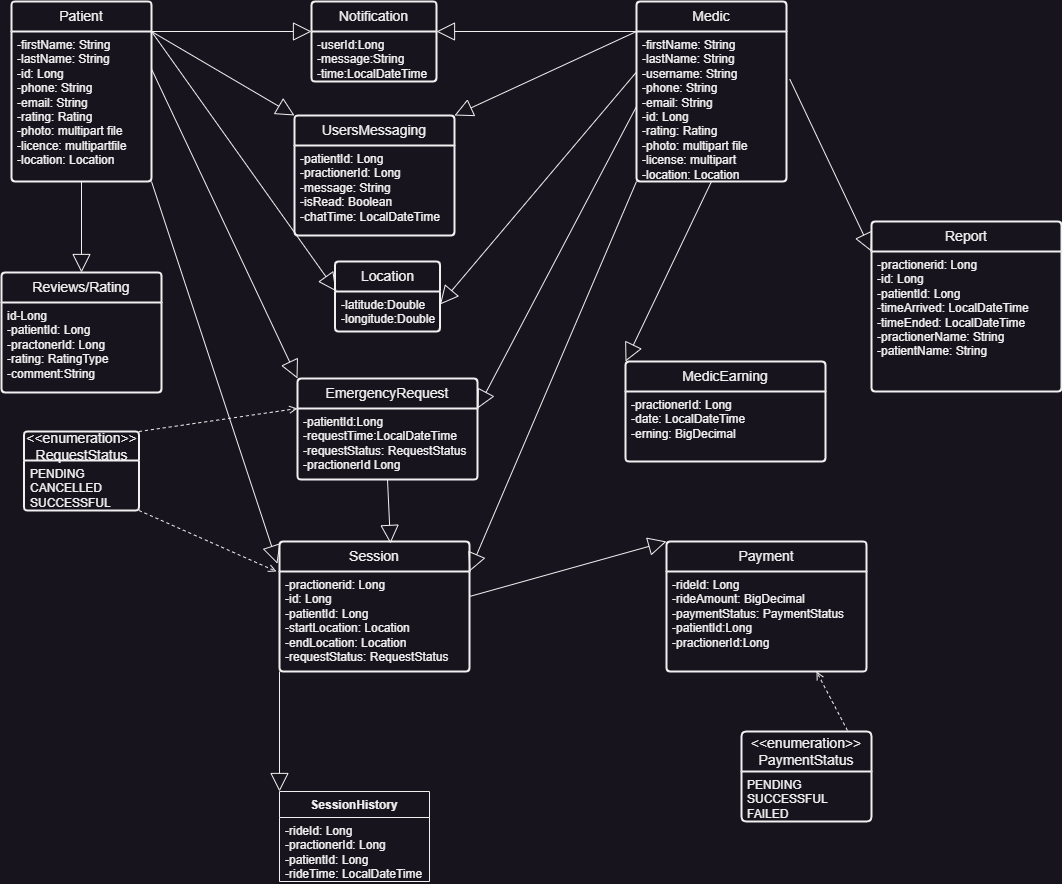

The diagram above was exported from draw.io. Its source (the exported page's mxGraphModel, read from the mxfile embedded in the PNG):
<mxGraphModel dx="1021" dy="2885" grid="1" gridSize="10" guides="1" tooltips="1" connect="1" arrows="1" fold="1" page="1" pageScale="1" pageWidth="3300" pageHeight="2339" math="0" shadow="0">
  <root>
    <mxCell id="0" />
    <mxCell id="1" parent="0" />
    <mxCell id="jXRqVFaD4TORPnAmfxpx-1" value="Patient" style="swimlane;childLayout=stackLayout;horizontal=1;startSize=30;horizontalStack=0;rounded=1;fontSize=14;fontStyle=0;strokeWidth=2;resizeParent=0;resizeLast=1;shadow=0;dashed=0;align=center;arcSize=4;whiteSpace=wrap;html=1;" parent="1" vertex="1">
      <mxGeometry x="45" y="-1090" width="140" height="180" as="geometry" />
    </mxCell>
    <mxCell id="jXRqVFaD4TORPnAmfxpx-2" value="-firstName: String&lt;br&gt;-lastName: String&lt;br&gt;-id: Long&lt;div&gt;-phone: String&lt;/div&gt;&lt;div&gt;-email: String&lt;/div&gt;&lt;div&gt;-rating: Rating&lt;/div&gt;&lt;div&gt;-photo: multipart file&lt;/div&gt;&lt;div&gt;-licence: multipartfile&lt;/div&gt;&lt;div&gt;-location: Location&lt;/div&gt;&lt;div&gt;&lt;br&gt;&lt;/div&gt;" style="align=left;strokeColor=none;fillColor=none;spacingLeft=4;fontSize=12;verticalAlign=top;resizable=0;rotatable=0;part=1;html=1;" parent="jXRqVFaD4TORPnAmfxpx-1" vertex="1">
      <mxGeometry y="30" width="140" height="150" as="geometry" />
    </mxCell>
    <mxCell id="84rL97Gk7klFXiwRK7QO-1" value="&lt;div&gt;&lt;br&gt;&lt;/div&gt;" style="align=left;strokeColor=none;fillColor=none;spacingLeft=4;fontSize=12;verticalAlign=top;resizable=0;rotatable=0;part=1;html=1;" parent="jXRqVFaD4TORPnAmfxpx-1" vertex="1">
      <mxGeometry y="180" width="140" as="geometry" />
    </mxCell>
    <mxCell id="jXRqVFaD4TORPnAmfxpx-3" value="Session" style="swimlane;childLayout=stackLayout;horizontal=1;startSize=30;horizontalStack=0;rounded=1;fontSize=14;fontStyle=0;strokeWidth=2;resizeParent=0;resizeLast=1;shadow=0;dashed=0;align=center;arcSize=4;whiteSpace=wrap;html=1;" parent="1" vertex="1">
      <mxGeometry x="313" y="-550" width="190" height="130" as="geometry" />
    </mxCell>
    <mxCell id="jXRqVFaD4TORPnAmfxpx-4" value="-practionerid: Long&lt;div&gt;-id: Long&lt;br&gt;-patientId: Long&lt;/div&gt;&lt;div&gt;-startLocation: Location&lt;/div&gt;&lt;div&gt;-endLocation: Location&lt;/div&gt;&lt;div&gt;-requestStatus: RequestStatus&lt;/div&gt;&lt;div&gt;&lt;br&gt;&lt;/div&gt;" style="align=left;strokeColor=none;fillColor=none;spacingLeft=4;fontSize=12;verticalAlign=top;resizable=0;rotatable=0;part=1;html=1;" parent="jXRqVFaD4TORPnAmfxpx-3" vertex="1">
      <mxGeometry y="30" width="190" height="100" as="geometry" />
    </mxCell>
    <mxCell id="jXRqVFaD4TORPnAmfxpx-5" value="Payment" style="swimlane;childLayout=stackLayout;horizontal=1;startSize=30;horizontalStack=0;rounded=1;fontSize=14;fontStyle=0;strokeWidth=2;resizeParent=0;resizeLast=1;shadow=0;dashed=0;align=center;arcSize=4;whiteSpace=wrap;html=1;" parent="1" vertex="1">
      <mxGeometry x="700" y="-550" width="200" height="130" as="geometry" />
    </mxCell>
    <mxCell id="jXRqVFaD4TORPnAmfxpx-6" value="-rideId: Long&lt;br&gt;-rideAmount: BigDecimal&lt;div&gt;-paymentStatus: PaymentStatus&lt;/div&gt;&lt;div&gt;-patientId:Long&lt;/div&gt;&lt;div&gt;-practionerId:Long&lt;/div&gt;" style="align=left;strokeColor=none;fillColor=none;spacingLeft=4;fontSize=12;verticalAlign=top;resizable=0;rotatable=0;part=1;html=1;" parent="jXRqVFaD4TORPnAmfxpx-5" vertex="1">
      <mxGeometry y="30" width="200" height="100" as="geometry" />
    </mxCell>
    <mxCell id="jXRqVFaD4TORPnAmfxpx-7" value="Reviews/Rating" style="swimlane;childLayout=stackLayout;horizontal=1;startSize=30;horizontalStack=0;rounded=1;fontSize=14;fontStyle=0;strokeWidth=2;resizeParent=0;resizeLast=1;shadow=0;dashed=0;align=center;arcSize=4;whiteSpace=wrap;html=1;" parent="1" vertex="1">
      <mxGeometry x="35" y="-819" width="160" height="120" as="geometry" />
    </mxCell>
    <mxCell id="jXRqVFaD4TORPnAmfxpx-8" value="id-Long&lt;br&gt;-patientId: Long&lt;br&gt;-practonerId: Long&lt;div&gt;-rating: RatingType&lt;/div&gt;&lt;div&gt;-comment:String&lt;/div&gt;" style="align=left;strokeColor=none;fillColor=none;spacingLeft=4;fontSize=12;verticalAlign=top;resizable=0;rotatable=0;part=1;html=1;" parent="jXRqVFaD4TORPnAmfxpx-7" vertex="1">
      <mxGeometry y="30" width="160" height="90" as="geometry" />
    </mxCell>
    <mxCell id="jXRqVFaD4TORPnAmfxpx-9" value="Notification" style="swimlane;childLayout=stackLayout;horizontal=1;startSize=30;horizontalStack=0;rounded=1;fontSize=14;fontStyle=0;strokeWidth=2;resizeParent=0;resizeLast=1;shadow=0;dashed=0;align=center;arcSize=4;whiteSpace=wrap;html=1;" parent="1" vertex="1">
      <mxGeometry x="345" y="-1090" width="125" height="80" as="geometry" />
    </mxCell>
    <mxCell id="jXRqVFaD4TORPnAmfxpx-10" value="-userId:Long&lt;br&gt;&lt;div&gt;-message:String&lt;/div&gt;&lt;div&gt;-time:LocalDateTime&lt;/div&gt;" style="align=left;strokeColor=none;fillColor=none;spacingLeft=4;fontSize=12;verticalAlign=top;resizable=0;rotatable=0;part=1;html=1;" parent="jXRqVFaD4TORPnAmfxpx-9" vertex="1">
      <mxGeometry y="30" width="125" height="50" as="geometry" />
    </mxCell>
    <mxCell id="jXRqVFaD4TORPnAmfxpx-11" value="EmergencyRequest" style="swimlane;childLayout=stackLayout;horizontal=1;startSize=30;horizontalStack=0;rounded=1;fontSize=14;fontStyle=0;strokeWidth=2;resizeParent=0;resizeLast=1;shadow=0;dashed=0;align=center;arcSize=4;whiteSpace=wrap;html=1;" parent="1" vertex="1">
      <mxGeometry x="331" y="-713" width="180" height="101" as="geometry" />
    </mxCell>
    <mxCell id="jXRqVFaD4TORPnAmfxpx-12" value="-patientId:Long&lt;br&gt;-requestTime:LocalDateTime&lt;div&gt;-requestStatus: RequestStatus&lt;/div&gt;&lt;div&gt;-practionerId Long&lt;/div&gt;&lt;div&gt;&lt;br&gt;&lt;/div&gt;" style="align=left;strokeColor=none;fillColor=none;spacingLeft=4;fontSize=12;verticalAlign=top;resizable=0;rotatable=0;part=1;html=1;" parent="jXRqVFaD4TORPnAmfxpx-11" vertex="1">
      <mxGeometry y="30" width="180" height="71" as="geometry" />
    </mxCell>
    <mxCell id="jXRqVFaD4TORPnAmfxpx-15" value="UsersMessaging" style="swimlane;childLayout=stackLayout;horizontal=1;startSize=30;horizontalStack=0;rounded=1;fontSize=14;fontStyle=0;strokeWidth=2;resizeParent=0;resizeLast=1;shadow=0;dashed=0;align=center;arcSize=4;whiteSpace=wrap;html=1;" parent="1" vertex="1">
      <mxGeometry x="328" y="-976" width="160" height="120" as="geometry" />
    </mxCell>
    <mxCell id="jXRqVFaD4TORPnAmfxpx-16" value="-patientId: Long&lt;br&gt;-practionerId: Long&lt;br&gt;-message: String&lt;div&gt;-isRead: Boolean&lt;/div&gt;&lt;div&gt;-chatTime: LocalDateTime&lt;/div&gt;" style="align=left;strokeColor=none;fillColor=none;spacingLeft=4;fontSize=12;verticalAlign=top;resizable=0;rotatable=0;part=1;html=1;" parent="jXRqVFaD4TORPnAmfxpx-15" vertex="1">
      <mxGeometry y="30" width="160" height="90" as="geometry" />
    </mxCell>
    <mxCell id="jXRqVFaD4TORPnAmfxpx-17" value="&lt;div&gt;&amp;lt;&amp;lt;enumeration&amp;gt;&amp;gt;&lt;/div&gt;RequestStatus" style="swimlane;childLayout=stackLayout;horizontal=1;startSize=29;horizontalStack=0;rounded=1;fontSize=14;fontStyle=0;strokeWidth=2;resizeParent=0;resizeLast=1;shadow=0;dashed=0;align=center;arcSize=4;whiteSpace=wrap;html=1;" parent="1" vertex="1">
      <mxGeometry x="57.5" y="-660" width="115" height="79" as="geometry" />
    </mxCell>
    <mxCell id="jXRqVFaD4TORPnAmfxpx-18" value="PENDING&lt;br&gt;CANCELLED&lt;br&gt;SUCCESSFUL" style="align=left;strokeColor=none;fillColor=none;spacingLeft=4;fontSize=12;verticalAlign=top;resizable=0;rotatable=0;part=1;html=1;" parent="jXRqVFaD4TORPnAmfxpx-17" vertex="1">
      <mxGeometry y="29" width="115" height="50" as="geometry" />
    </mxCell>
    <mxCell id="jXRqVFaD4TORPnAmfxpx-21" value="&lt;div&gt;&amp;lt;&amp;lt;enumeration&amp;gt;&amp;gt;&lt;/div&gt;PaymentStatus" style="swimlane;childLayout=stackLayout;horizontal=1;startSize=40;horizontalStack=0;rounded=1;fontSize=14;fontStyle=0;strokeWidth=2;resizeParent=0;resizeLast=1;shadow=0;dashed=0;align=center;arcSize=4;whiteSpace=wrap;html=1;" parent="1" vertex="1">
      <mxGeometry x="775" y="-360" width="130" height="90" as="geometry" />
    </mxCell>
    <mxCell id="jXRqVFaD4TORPnAmfxpx-22" value="PENDING&lt;div&gt;SUCCESSFUL&lt;/div&gt;&lt;div&gt;FAILED&lt;/div&gt;" style="align=left;strokeColor=none;fillColor=none;spacingLeft=4;fontSize=12;verticalAlign=top;resizable=0;rotatable=0;part=1;html=1;" parent="jXRqVFaD4TORPnAmfxpx-21" vertex="1">
      <mxGeometry y="40" width="130" height="50" as="geometry" />
    </mxCell>
    <mxCell id="jXRqVFaD4TORPnAmfxpx-25" value="SessionHistory" style="swimlane;fontStyle=1;align=center;verticalAlign=top;childLayout=stackLayout;horizontal=1;startSize=26;horizontalStack=0;resizeParent=1;resizeParentMax=0;resizeLast=0;collapsible=1;marginBottom=0;whiteSpace=wrap;html=1;" parent="1" vertex="1">
      <mxGeometry x="313" y="-300" width="150" height="90" as="geometry" />
    </mxCell>
    <mxCell id="jXRqVFaD4TORPnAmfxpx-26" value="-rideId: Long&lt;div&gt;-practionerId: Long&lt;/div&gt;&lt;div&gt;-patientId: Long&lt;/div&gt;&lt;div&gt;-rideTime: LocalDateTime&lt;/div&gt;" style="text;strokeColor=none;fillColor=none;align=left;verticalAlign=top;spacingLeft=4;spacingRight=4;overflow=hidden;rotatable=0;points=[[0,0.5],[1,0.5]];portConstraint=eastwest;whiteSpace=wrap;html=1;" parent="jXRqVFaD4TORPnAmfxpx-25" vertex="1">
      <mxGeometry y="26" width="150" height="64" as="geometry" />
    </mxCell>
    <mxCell id="jXRqVFaD4TORPnAmfxpx-29" value="Medic" style="swimlane;childLayout=stackLayout;horizontal=1;startSize=30;horizontalStack=0;rounded=1;fontSize=14;fontStyle=0;strokeWidth=2;resizeParent=0;resizeLast=1;shadow=0;dashed=0;align=center;arcSize=4;whiteSpace=wrap;html=1;" parent="1" vertex="1">
      <mxGeometry x="670" y="-1090" width="150" height="180" as="geometry" />
    </mxCell>
    <mxCell id="jXRqVFaD4TORPnAmfxpx-30" value="-firstName: String&lt;br&gt;-lastName: String&lt;br&gt;-username: String&lt;div&gt;-phone: String&lt;/div&gt;&lt;div&gt;-email: String&lt;/div&gt;&lt;div&gt;-id: Long&lt;/div&gt;&lt;div&gt;-rating: Rating&lt;/div&gt;&lt;div&gt;-photo: multipart file&lt;/div&gt;&lt;div&gt;-license: multipart&lt;/div&gt;&lt;div&gt;-location: Location&lt;/div&gt;" style="align=left;strokeColor=none;fillColor=none;spacingLeft=4;fontSize=12;verticalAlign=top;resizable=0;rotatable=0;part=1;html=1;" parent="jXRqVFaD4TORPnAmfxpx-29" vertex="1">
      <mxGeometry y="30" width="150" height="150" as="geometry" />
    </mxCell>
    <mxCell id="jXRqVFaD4TORPnAmfxpx-31" value="" style="endArrow=block;endSize=16;endFill=0;html=1;rounded=0;exitX=0;exitY=0;exitDx=0;exitDy=0;entryX=1;entryY=0;entryDx=0;entryDy=0;" parent="1" source="jXRqVFaD4TORPnAmfxpx-30" target="jXRqVFaD4TORPnAmfxpx-15" edge="1">
      <mxGeometry width="160" relative="1" as="geometry">
        <mxPoint x="470" y="-910" as="sourcePoint" />
        <mxPoint x="610" y="-1070" as="targetPoint" />
      </mxGeometry>
    </mxCell>
    <mxCell id="jXRqVFaD4TORPnAmfxpx-32" value="" style="endArrow=block;endSize=16;endFill=0;html=1;rounded=0;exitX=1;exitY=0;exitDx=0;exitDy=0;entryX=0;entryY=0;entryDx=0;entryDy=0;" parent="1" source="jXRqVFaD4TORPnAmfxpx-2" target="jXRqVFaD4TORPnAmfxpx-15" edge="1">
      <mxGeometry width="160" relative="1" as="geometry">
        <mxPoint x="375" y="-1075" as="sourcePoint" />
        <mxPoint x="210" y="-915" as="targetPoint" />
      </mxGeometry>
    </mxCell>
    <mxCell id="jXRqVFaD4TORPnAmfxpx-33" value="" style="endArrow=block;endSize=16;endFill=0;html=1;rounded=0;exitX=0;exitY=0.5;exitDx=0;exitDy=0;entryX=1;entryY=0;entryDx=0;entryDy=0;" parent="1" source="jXRqVFaD4TORPnAmfxpx-30" target="jXRqVFaD4TORPnAmfxpx-12" edge="1">
      <mxGeometry width="160" relative="1" as="geometry">
        <mxPoint x="680" y="-1050" as="sourcePoint" />
        <mxPoint x="515" y="-890" as="targetPoint" />
      </mxGeometry>
    </mxCell>
    <mxCell id="jXRqVFaD4TORPnAmfxpx-34" value="" style="endArrow=block;endSize=16;endFill=0;html=1;rounded=0;exitX=1;exitY=0;exitDx=0;exitDy=0;entryX=0;entryY=0;entryDx=0;entryDy=0;" parent="1" source="jXRqVFaD4TORPnAmfxpx-2" target="jXRqVFaD4TORPnAmfxpx-10" edge="1">
      <mxGeometry width="160" relative="1" as="geometry">
        <mxPoint x="180" y="-1068" as="sourcePoint" />
        <mxPoint x="355" y="-864" as="targetPoint" />
      </mxGeometry>
    </mxCell>
    <mxCell id="jXRqVFaD4TORPnAmfxpx-35" value="" style="endArrow=block;endSize=16;endFill=0;html=1;rounded=0;entryX=1;entryY=0;entryDx=0;entryDy=0;" parent="1" target="jXRqVFaD4TORPnAmfxpx-10" edge="1">
      <mxGeometry width="160" relative="1" as="geometry">
        <mxPoint x="670" y="-1060" as="sourcePoint" />
        <mxPoint x="510" y="-1060" as="targetPoint" />
      </mxGeometry>
    </mxCell>
    <mxCell id="jXRqVFaD4TORPnAmfxpx-36" value="" style="endArrow=block;endSize=16;endFill=0;html=1;rounded=0;exitX=1;exitY=0.25;exitDx=0;exitDy=0;entryX=0;entryY=0;entryDx=0;entryDy=0;" parent="1" source="jXRqVFaD4TORPnAmfxpx-2" target="jXRqVFaD4TORPnAmfxpx-11" edge="1">
      <mxGeometry width="160" relative="1" as="geometry">
        <mxPoint x="320" y="-905" as="sourcePoint" />
        <mxPoint x="130" y="-665" as="targetPoint" />
      </mxGeometry>
    </mxCell>
    <mxCell id="jXRqVFaD4TORPnAmfxpx-37" value="" style="endArrow=block;endSize=16;endFill=0;html=1;rounded=0;exitX=0;exitY=1;exitDx=0;exitDy=0;entryX=1;entryY=0;entryDx=0;entryDy=0;" parent="1" source="jXRqVFaD4TORPnAmfxpx-30" target="jXRqVFaD4TORPnAmfxpx-4" edge="1">
      <mxGeometry width="160" relative="1" as="geometry">
        <mxPoint x="690" y="-1040" as="sourcePoint" />
        <mxPoint x="500" y="-800" as="targetPoint" />
      </mxGeometry>
    </mxCell>
    <mxCell id="jXRqVFaD4TORPnAmfxpx-38" value="" style="endArrow=block;endSize=16;endFill=0;html=1;rounded=0;exitX=1;exitY=1;exitDx=0;exitDy=0;entryX=-0.011;entryY=0.171;entryDx=0;entryDy=0;entryPerimeter=0;" parent="1" source="jXRqVFaD4TORPnAmfxpx-2" target="jXRqVFaD4TORPnAmfxpx-3" edge="1">
      <mxGeometry width="160" relative="1" as="geometry">
        <mxPoint x="180" y="-911" as="sourcePoint" />
        <mxPoint x="320" y="-731" as="targetPoint" />
      </mxGeometry>
    </mxCell>
    <mxCell id="jXRqVFaD4TORPnAmfxpx-40" value="" style="endArrow=block;endSize=16;endFill=0;html=1;rounded=0;entryX=0;entryY=0;entryDx=0;entryDy=0;exitX=1;exitY=0.25;exitDx=0;exitDy=0;" parent="1" source="jXRqVFaD4TORPnAmfxpx-4" target="jXRqVFaD4TORPnAmfxpx-5" edge="1">
      <mxGeometry width="160" relative="1" as="geometry">
        <mxPoint x="520" y="-460" as="sourcePoint" />
        <mxPoint x="642" y="-585" as="targetPoint" />
      </mxGeometry>
    </mxCell>
    <mxCell id="jXRqVFaD4TORPnAmfxpx-43" value="" style="html=1;verticalAlign=bottom;labelBackgroundColor=none;endArrow=open;endFill=0;dashed=1;rounded=0;entryX=0;entryY=0;entryDx=0;entryDy=0;exitX=1;exitY=0;exitDx=0;exitDy=0;" parent="1" source="jXRqVFaD4TORPnAmfxpx-17" target="jXRqVFaD4TORPnAmfxpx-12" edge="1">
      <mxGeometry width="160" relative="1" as="geometry">
        <mxPoint x="228" y="-728" as="sourcePoint" />
        <mxPoint x="190" y="-780" as="targetPoint" />
      </mxGeometry>
    </mxCell>
    <mxCell id="jXRqVFaD4TORPnAmfxpx-44" value="" style="html=1;verticalAlign=bottom;labelBackgroundColor=none;endArrow=open;endFill=0;dashed=1;rounded=0;exitX=1;exitY=1;exitDx=0;exitDy=0;" parent="1" source="jXRqVFaD4TORPnAmfxpx-18" edge="1">
      <mxGeometry width="160" relative="1" as="geometry">
        <mxPoint x="198" y="-799" as="sourcePoint" />
        <mxPoint x="310" y="-520" as="targetPoint" />
      </mxGeometry>
    </mxCell>
    <mxCell id="jXRqVFaD4TORPnAmfxpx-45" value="" style="endArrow=block;endSize=16;endFill=0;html=1;rounded=0;exitX=0.5;exitY=1;exitDx=0;exitDy=0;entryX=0.584;entryY=0.015;entryDx=0;entryDy=0;entryPerimeter=0;" parent="1" source="jXRqVFaD4TORPnAmfxpx-12" target="jXRqVFaD4TORPnAmfxpx-3" edge="1">
      <mxGeometry width="160" relative="1" as="geometry">
        <mxPoint x="560" y="-800" as="sourcePoint" />
        <mxPoint x="400" y="-660" as="targetPoint" />
      </mxGeometry>
    </mxCell>
    <mxCell id="jXRqVFaD4TORPnAmfxpx-47" value="" style="endArrow=block;endSize=16;endFill=0;html=1;rounded=0;entryX=0;entryY=0;entryDx=0;entryDy=0;exitX=0;exitY=1;exitDx=0;exitDy=0;" parent="1" source="jXRqVFaD4TORPnAmfxpx-4" target="jXRqVFaD4TORPnAmfxpx-25" edge="1">
      <mxGeometry width="160" relative="1" as="geometry">
        <mxPoint x="510" y="-480" as="sourcePoint" />
        <mxPoint x="169" y="-458" as="targetPoint" />
      </mxGeometry>
    </mxCell>
    <mxCell id="jXRqVFaD4TORPnAmfxpx-48" value="" style="html=1;verticalAlign=bottom;labelBackgroundColor=none;endArrow=open;endFill=0;dashed=1;rounded=0;entryX=0.75;entryY=1;entryDx=0;entryDy=0;exitX=0.815;exitY=-0.011;exitDx=0;exitDy=0;exitPerimeter=0;" parent="1" source="jXRqVFaD4TORPnAmfxpx-21" target="jXRqVFaD4TORPnAmfxpx-6" edge="1">
      <mxGeometry width="160" relative="1" as="geometry">
        <mxPoint x="770" y="-130" as="sourcePoint" />
        <mxPoint x="967" y="-645" as="targetPoint" />
      </mxGeometry>
    </mxCell>
    <mxCell id="jXRqVFaD4TORPnAmfxpx-50" value="Location" style="swimlane;childLayout=stackLayout;horizontal=1;startSize=30;horizontalStack=0;rounded=1;fontSize=14;fontStyle=0;strokeWidth=2;resizeParent=0;resizeLast=1;shadow=0;dashed=0;align=center;arcSize=4;whiteSpace=wrap;html=1;" parent="1" vertex="1">
      <mxGeometry x="368.5" y="-830" width="105" height="70" as="geometry" />
    </mxCell>
    <mxCell id="jXRqVFaD4TORPnAmfxpx-51" value="-latitude:Double&lt;br&gt;&lt;div&gt;-longitude:Double&lt;/div&gt;" style="align=left;strokeColor=none;fillColor=none;spacingLeft=4;fontSize=12;verticalAlign=top;resizable=0;rotatable=0;part=1;html=1;" parent="jXRqVFaD4TORPnAmfxpx-50" vertex="1">
      <mxGeometry y="30" width="105" height="40" as="geometry" />
    </mxCell>
    <mxCell id="jXRqVFaD4TORPnAmfxpx-52" value="" style="endArrow=block;endSize=16;endFill=0;html=1;rounded=0;exitX=0;exitY=0.25;exitDx=0;exitDy=0;entryX=1;entryY=0.25;entryDx=0;entryDy=0;" parent="1" edge="1">
      <mxGeometry width="160" relative="1" as="geometry">
        <mxPoint x="670" y="-1019.5" as="sourcePoint" />
        <mxPoint x="473.5" y="-787" as="targetPoint" />
      </mxGeometry>
    </mxCell>
    <mxCell id="jXRqVFaD4TORPnAmfxpx-53" value="" style="endArrow=block;endSize=16;endFill=0;html=1;rounded=0;exitX=1;exitY=0;exitDx=0;exitDy=0;" parent="1" source="jXRqVFaD4TORPnAmfxpx-2" edge="1">
      <mxGeometry width="160" relative="1" as="geometry">
        <mxPoint x="160" y="-1012" as="sourcePoint" />
        <mxPoint x="370" y="-800" as="targetPoint" />
      </mxGeometry>
    </mxCell>
    <mxCell id="jXRqVFaD4TORPnAmfxpx-54" value="MedicEarning" style="swimlane;childLayout=stackLayout;horizontal=1;startSize=30;horizontalStack=0;rounded=1;fontSize=14;fontStyle=0;strokeWidth=2;resizeParent=0;resizeLast=1;shadow=0;dashed=0;align=center;arcSize=4;whiteSpace=wrap;html=1;" parent="1" vertex="1">
      <mxGeometry x="659" y="-730" width="200" height="100" as="geometry" />
    </mxCell>
    <mxCell id="jXRqVFaD4TORPnAmfxpx-55" value="-practionerId: Long&lt;br&gt;&lt;div&gt;-date: LocalDateTime&lt;/div&gt;&lt;div&gt;-erning: BigDecimal&lt;/div&gt;" style="align=left;strokeColor=none;fillColor=none;spacingLeft=4;fontSize=12;verticalAlign=top;resizable=0;rotatable=0;part=1;html=1;" parent="jXRqVFaD4TORPnAmfxpx-54" vertex="1">
      <mxGeometry y="30" width="200" height="70" as="geometry" />
    </mxCell>
    <mxCell id="jXRqVFaD4TORPnAmfxpx-56" value="" style="endArrow=block;endSize=16;endFill=0;html=1;rounded=0;exitX=0.5;exitY=1;exitDx=0;exitDy=0;entryX=0;entryY=0;entryDx=0;entryDy=0;" parent="1" source="jXRqVFaD4TORPnAmfxpx-30" target="jXRqVFaD4TORPnAmfxpx-54" edge="1">
      <mxGeometry width="160" relative="1" as="geometry">
        <mxPoint x="680" y="-900" as="sourcePoint" />
        <mxPoint x="513" y="-510" as="targetPoint" />
      </mxGeometry>
    </mxCell>
    <mxCell id="jXRqVFaD4TORPnAmfxpx-57" value="" style="endArrow=block;endSize=16;endFill=0;html=1;rounded=0;entryX=0.5;entryY=0;entryDx=0;entryDy=0;exitX=0.5;exitY=1;exitDx=0;exitDy=0;" parent="1" source="jXRqVFaD4TORPnAmfxpx-2" target="jXRqVFaD4TORPnAmfxpx-7" edge="1">
      <mxGeometry width="160" relative="1" as="geometry">
        <mxPoint x="290" y="-760" as="sourcePoint" />
        <mxPoint x="355" y="-1050" as="targetPoint" />
      </mxGeometry>
    </mxCell>
    <mxCell id="o9s-_kQk5pHaUPgJkmTm-1" value="Report" style="swimlane;childLayout=stackLayout;horizontal=1;startSize=30;horizontalStack=0;rounded=1;fontSize=14;fontStyle=0;strokeWidth=2;resizeParent=0;resizeLast=1;shadow=0;dashed=0;align=center;arcSize=4;whiteSpace=wrap;html=1;" parent="1" vertex="1">
      <mxGeometry x="905" y="-870" width="190" height="170" as="geometry" />
    </mxCell>
    <mxCell id="o9s-_kQk5pHaUPgJkmTm-2" value="-practionerid: Long&lt;div&gt;-id: Long&lt;br&gt;-patientId: Long&lt;/div&gt;&lt;div&gt;-timeArrived: LocalDateTime&lt;/div&gt;&lt;div&gt;-timeEnded: LocalDateTime&lt;/div&gt;&lt;div&gt;-practionerName: String&lt;/div&gt;&lt;div&gt;-patientName: String&lt;/div&gt;" style="align=left;strokeColor=none;fillColor=none;spacingLeft=4;fontSize=12;verticalAlign=top;resizable=0;rotatable=0;part=1;html=1;" parent="o9s-_kQk5pHaUPgJkmTm-1" vertex="1">
      <mxGeometry y="30" width="190" height="140" as="geometry" />
    </mxCell>
    <mxCell id="o9s-_kQk5pHaUPgJkmTm-3" value="" style="endArrow=block;endSize=16;endFill=0;html=1;rounded=0;exitX=1.022;exitY=0.318;exitDx=0;exitDy=0;entryX=0;entryY=0;entryDx=0;entryDy=0;exitPerimeter=0;" parent="1" source="jXRqVFaD4TORPnAmfxpx-30" target="o9s-_kQk5pHaUPgJkmTm-2" edge="1">
      <mxGeometry width="160" relative="1" as="geometry">
        <mxPoint x="755" y="-900" as="sourcePoint" />
        <mxPoint x="669" y="-720" as="targetPoint" />
      </mxGeometry>
    </mxCell>
  </root>
</mxGraphModel>